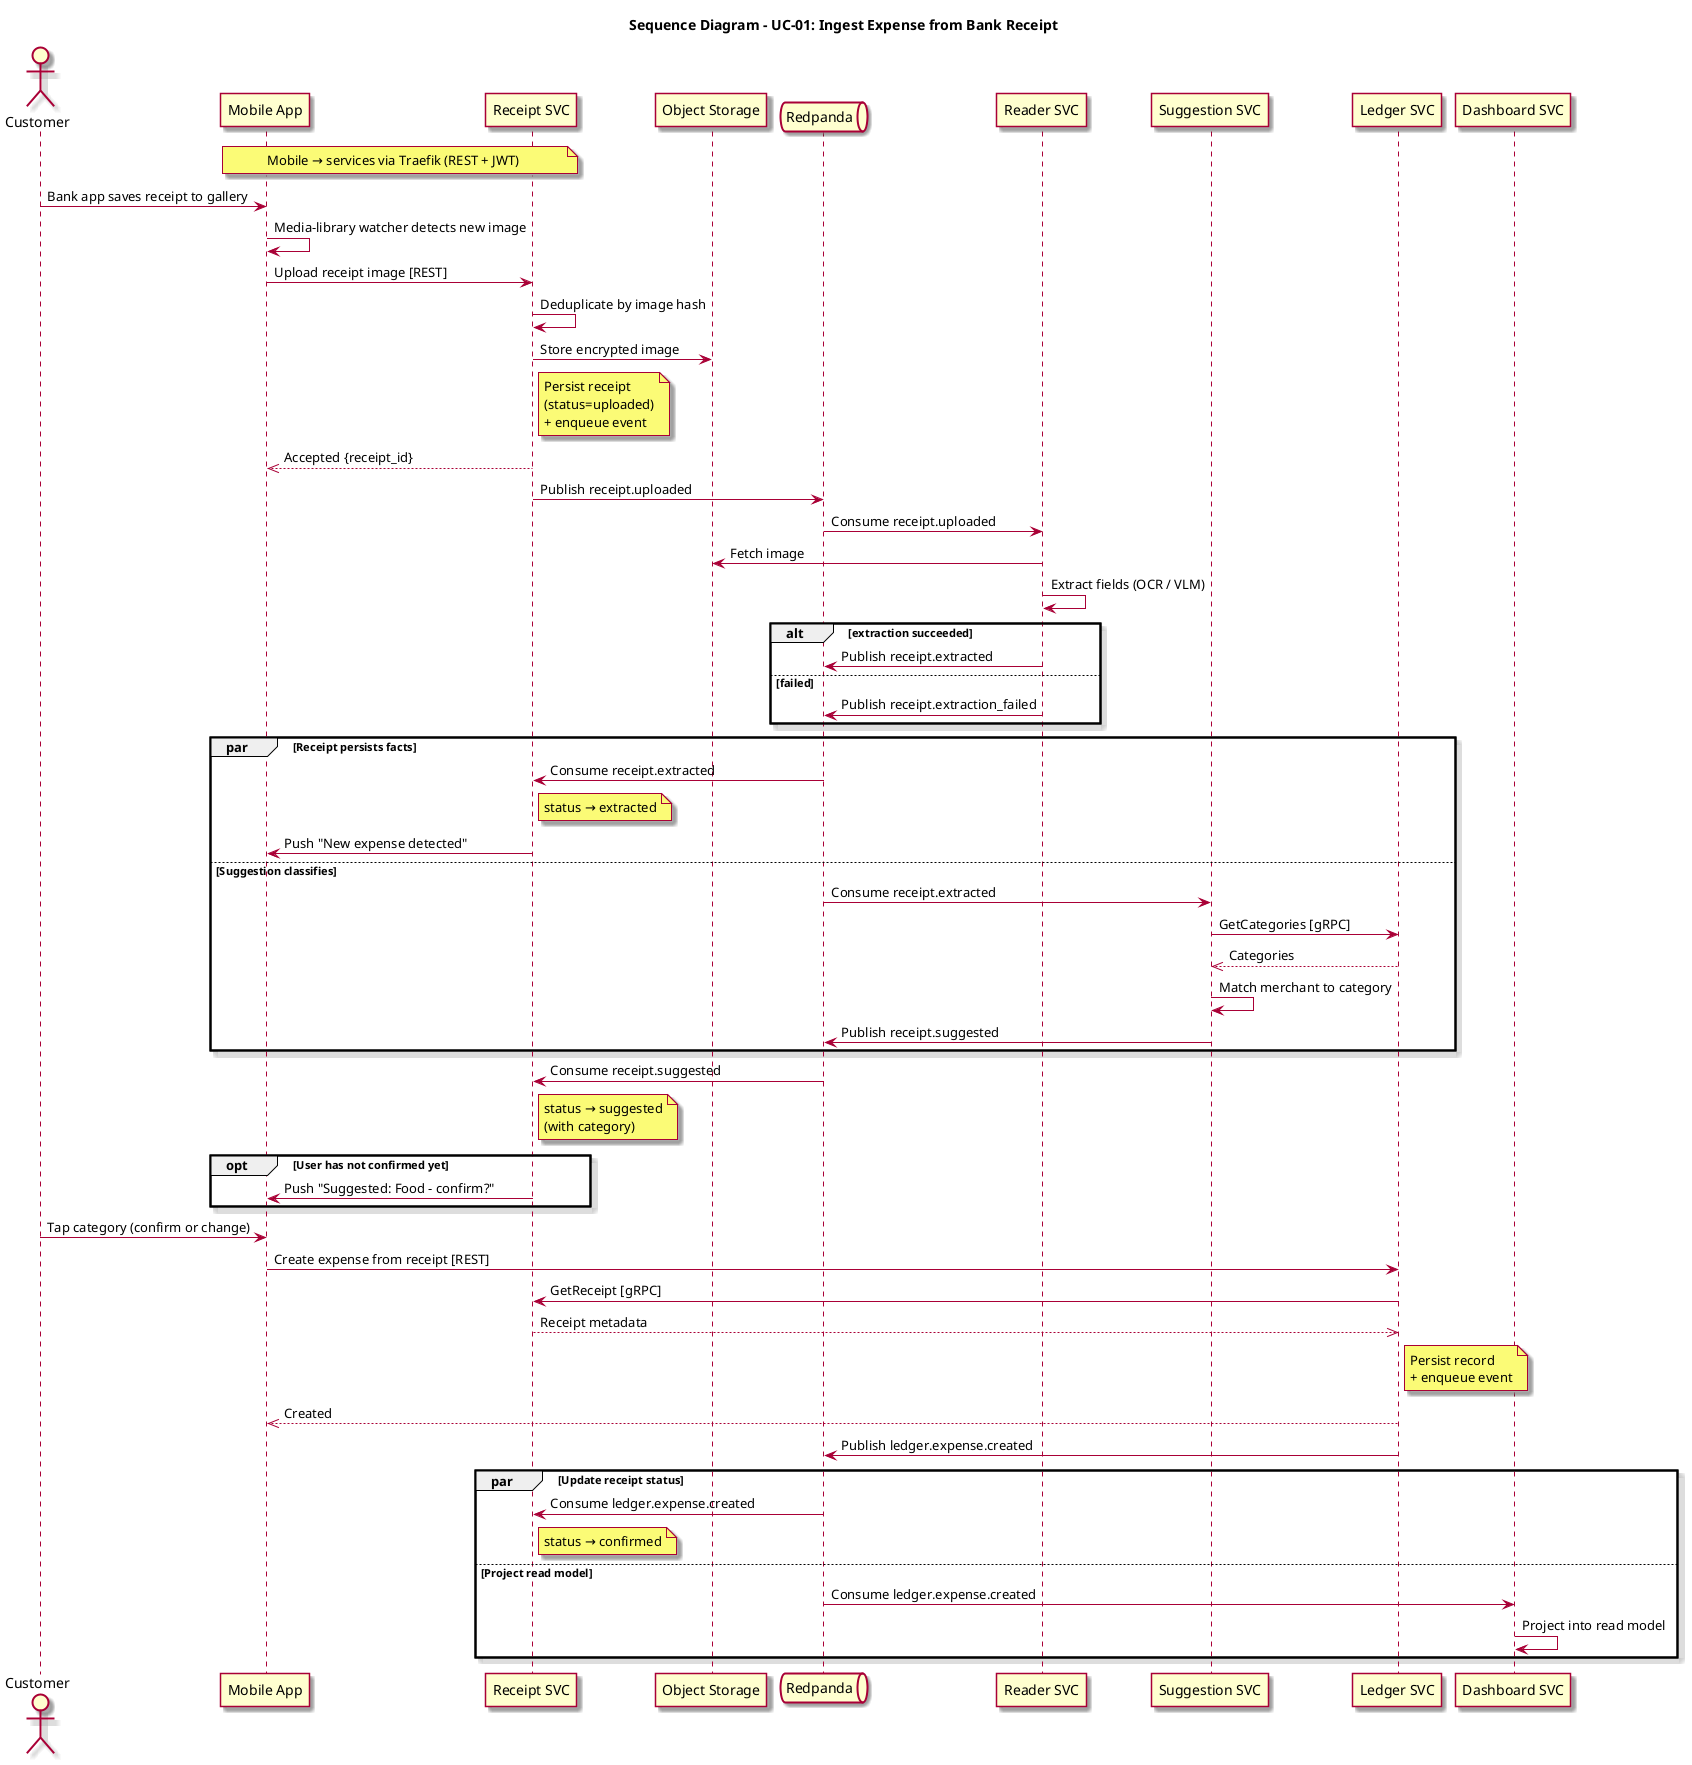

The diagram above was rendered by PlantUML. Its source (embedded in the PNG):
@startuml Sequence_UC01
skin rose
title Sequence Diagram - UC-01: Ingest Expense from Bank Receipt

actor Customer as U
participant "Mobile App" as App
participant "Receipt SVC" as RC
participant "Object Storage" as S3
queue "Redpanda" as K
participant "Reader SVC" as RD
participant "Suggestion SVC" as SG
participant "Ledger SVC" as LG
participant "Dashboard SVC" as DS

note over App, RC
  Mobile → services via Traefik (REST + JWT)
end note

U -> App: Bank app saves receipt to gallery
App -> App: Media-library watcher detects new image
App -> RC: Upload receipt image [REST]
RC -> RC: Deduplicate by image hash
RC -> S3: Store encrypted image
note right of RC: Persist receipt\n(status=uploaded)\n+ enqueue event
RC -->> App: Accepted {receipt_id}
RC -> K: Publish receipt.uploaded

K -> RD: Consume receipt.uploaded
RD -> S3: Fetch image
RD -> RD: Extract fields (OCR / VLM)
alt extraction succeeded
    RD -> K: Publish receipt.extracted
else failed
    RD -> K: Publish receipt.extraction_failed
end

par Receipt persists facts
    K -> RC: Consume receipt.extracted
    note right of RC: status → extracted
    RC -> App: Push "New expense detected"
else Suggestion classifies
    K -> SG: Consume receipt.extracted
    SG -> LG: GetCategories [gRPC]
    LG -->> SG: Categories
    SG -> SG: Match merchant to category
    SG -> K: Publish receipt.suggested
end

K -> RC: Consume receipt.suggested
note right of RC: status → suggested\n(with category)
opt User has not confirmed yet
    RC -> App: Push "Suggested: Food - confirm?"
end

U -> App: Tap category (confirm or change)
App -> LG: Create expense from receipt [REST]
LG -> RC: GetReceipt [gRPC]
RC -->> LG: Receipt metadata
note right of LG: Persist record\n+ enqueue event
LG -->> App: Created
LG -> K: Publish ledger.expense.created

par Update receipt status
    K -> RC: Consume ledger.expense.created
    note right of RC: status → confirmed
else Project read model
    K -> DS: Consume ledger.expense.created
    DS -> DS: Project into read model
end
@enduml